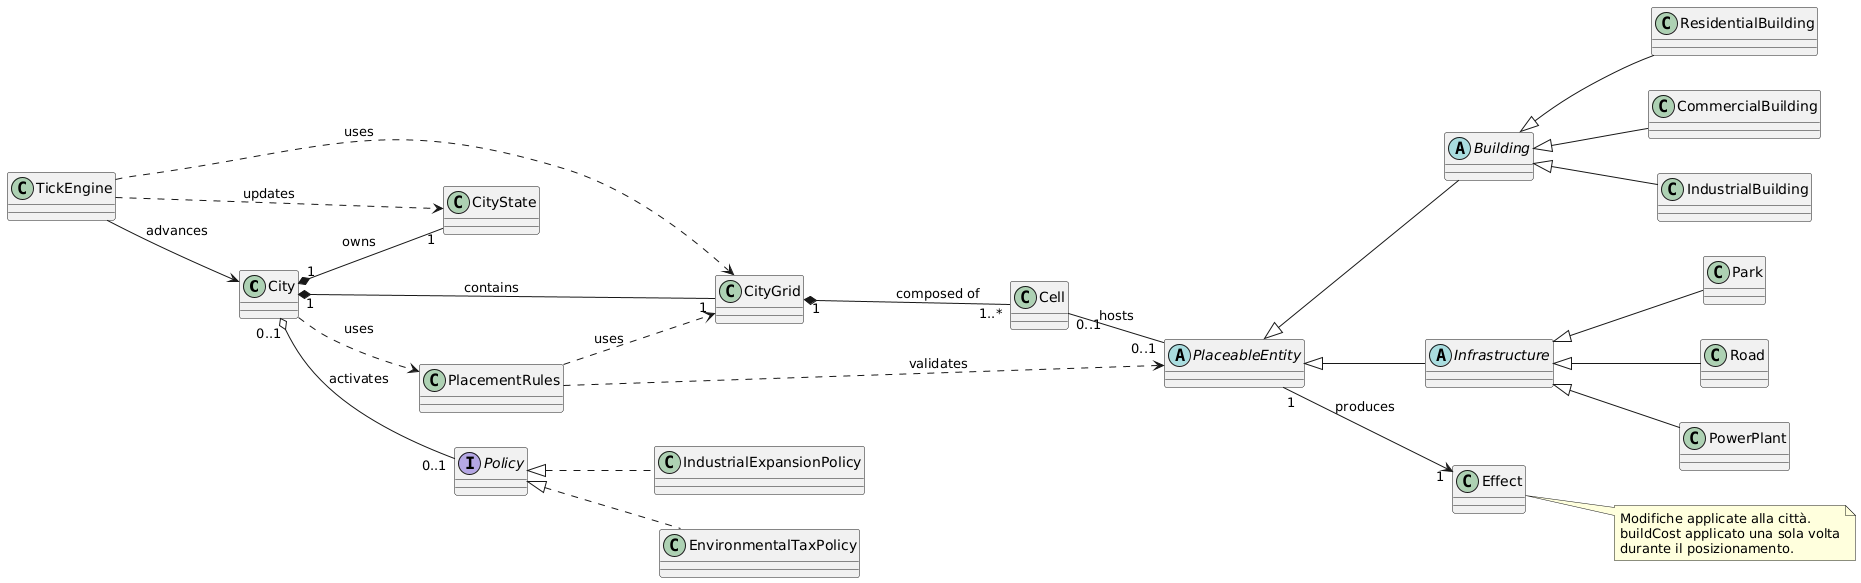

The diagram above was rendered by PlantUML. Its source (embedded in the PNG):
@startuml
left to right direction

' DOMAIN MODEL

class City 
class CityGrid 

class Cell 
class CityState

abstract class PlaceableEntity

abstract class Building
abstract class Infrastructure

class ResidentialBuilding
class CommercialBuilding
class IndustrialBuilding

class Park
class Road
class PowerPlant

class Effect 

interface Policy

class EnvironmentalTaxPolicy
class IndustrialExpansionPolicy

class PlacementRules   
class TickEngine 

' ======================
' Structural Relations
' ======================

City "1" *-- "1" CityGrid : contains
City "1" *-- "1" CityState : owns
City "0..1" o-- "0..1" Policy : activates


CityGrid "1" *-- "1..*" Cell : composed of
Cell "0..1" -- "0..1" PlaceableEntity : hosts
PlaceableEntity "1" --> "1" Effect : produces

' ======================
' Inheritance
' ======================

PlaceableEntity <|-- Building
PlaceableEntity <|-- Infrastructure

Building <|-- ResidentialBuilding
Building <|-- IndustrialBuilding
Building <|-- CommercialBuilding

Infrastructure <|-- PowerPlant
Infrastructure <|-- Park
Infrastructure <|-- Road

Policy <|.. EnvironmentalTaxPolicy
Policy <|.. IndustrialExpansionPolicy

City ..> PlacementRules : uses

TickEngine --> City : advances
TickEngine ..> CityGrid : uses
TickEngine ..> CityState : updates
PlacementRules ..> CityGrid : uses
PlacementRules ..> PlaceableEntity : validates


note right of Effect
Modifiche applicate alla città.
buildCost applicato una sola volta
durante il posizionamento.
end note
@enduml